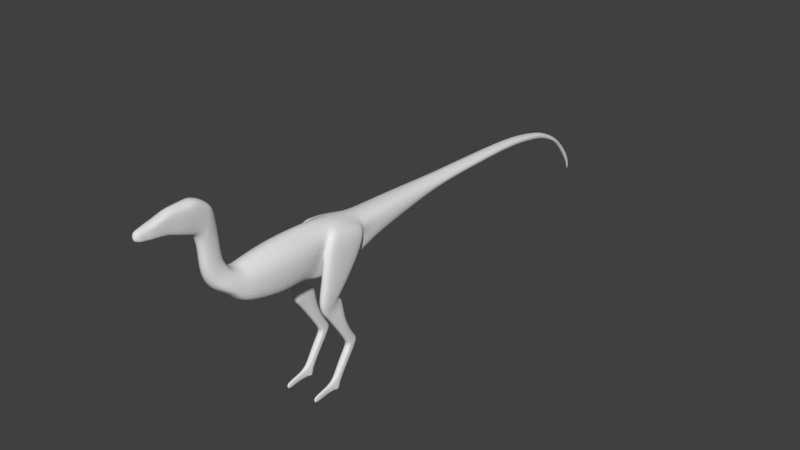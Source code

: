 # Source: DinoStart.blend  (saved by Blender 2.78.0; exported with 4.5.12 LTS)
import bpy
from mathutils import Matrix  # noqa: F401  (used for matrix-valued properties, if any)

bpy.ops.wm.read_factory_settings(use_empty=True)
scene = bpy.context.scene
scene.name = 'Scene'

# ---- collections
col_collection_1 = bpy.data.collections.new('Collection 1'); scene.collection.children.link(col_collection_1)

# ---- world
world_world = bpy.data.worlds.new('World'); scene.world = world_world
world_world.color = (0.05088, 0.05088, 0.05088)
world_world.use_sun_shadow = False
world_world.sun_shadow_jitter_overblur = 0.0
world_world.cycles.sampling_method = 'MANUAL'

# ---- meshes
me_cube_004 = bpy.data.meshes.new('Cube.004')
me_cube_004.from_pydata([(0.2332, -0.8513, -0.2576), (0.2222, -0.7307, 0.05644), (0.1309, 0.7337, -0.06654), (0.1169, 0.7638, 0.06812), (0.0, 0.7377, -0.09434), (0.0, 0.7648, 0.1112), (0.0, -0.8728, -0.3451), (0.0, -0.7296, 0.1599), (0.1465, -1.73, -0.4514), (0.3556, -2.035, -0.5816), (0.0, -1.74, -0.5744), (0.0, -1.456, 0.2728), (0.2392, -2.255, -0.3422), (0.2403, -2.03, 0.1787), (0.0, -2.259, -0.4355), (0.0, -2.024, 0.3673), (0.2678, -2.701, -0.349), (0.2609, -2.668, 0.1799), (0.0, -2.71, -0.4652), (0.0, -2.662, 0.3774), (0.256, -3.185, -0.2506), (0.2273, -3.172, 0.134), (0.0, -3.197, -0.3422), (0.0, -3.167, 0.3167), (0.1743, -3.667, 0.07131), (0.1494, -3.542, 0.2568), (0.0, -3.707, 0.01496), (0.0, -3.465, 0.2906), (0.2179, -3.527, -0.02975), (0.0, -3.542, -0.1003), (0.0, -3.356, 0.2694), (0.1944, -3.392, 0.1596), (0.09596, -3.868, 0.3838), (0.09917, -3.672, 0.4792), (0.0, -3.928, 0.3635), (0.0, -3.583, 0.4994), (0.1007, -3.969, 1.422), (0.09746, -3.763, 1.28), (0.0, -3.978, 1.461), (0.0, -3.715, 1.283), (0.0, -3.596, 0.7294), (0.0, -3.61, 0.9858), (0.0948, -3.716, 0.9912), (0.08976, -3.671, 0.7377), (0.09532, -3.88, 0.9521), (0.08601, -3.877, 0.6958), (0.0, -3.935, 0.6806), (0.0, -3.967, 0.9442), (0.1666, 0.7532, 0.002737), (0.2624, -0.7817, -0.09429), (0.2241, -1.597, -0.1861), (0.2957, -2.128, -0.02911), (0.2995, -2.686, -0.03033), (0.2599, -3.179, -0.003525), (0.1885, -3.616, 0.1497), (0.2157, -3.443, 0.06537), (0.1137, -3.776, 0.4308), (0.09172, -3.832, 1.353), (0.0, -3.829, 1.395), (0.09982, -3.766, 0.7247), (0.1135, -3.813, 0.977), (0.0, -3.542, 0.3745), (0.1177, -3.613, 0.3469), (0.1204, -3.787, 0.1868), (0.0, -3.837, 0.1449), (0.1436, -3.696, 0.2537), (0.006283, 4.863, -1.179), (0.006189, 4.856, -1.18), (0.01313, 4.847, -1.134), (0.0134, 4.868, -1.126), (0.0, 4.871, -1.121), (0.1302, 1.723, -0.003171), (0.1005, 2.673, -0.02144), (0.07079, 3.768, -0.1837), (0.06174, 3.781, -0.152), (0.08248, 2.682, 0.02384), (0.09074, 1.738, 0.0541), (0.0, 3.789, -0.1391), (0.0, 2.691, 0.04087), (0.0, 1.736, 0.07389), (0.0, 3.747, -0.2293), (0.0, 2.654, -0.08363), (0.0, 1.71, -0.07888), (0.1092, 1.712, -0.05615), (0.08231, 2.659, -0.06752), (0.06159, 3.755, -0.2175), (0.08642, 3.254, -0.07917), (0.07548, 3.271, -0.0415), (0.0, 3.273, -0.02855), (0.0, 3.235, -0.1303), (0.07538, 3.238, -0.1184), (0.06364, 4.181, -0.3619), (0.0135, 4.584, -0.7417), (0.05221, 4.166, -0.3887), (0.01685, 4.63, -0.6846), (0.0, 4.584, -0.7417), (0.0386, 4.2, -0.3374), (0.03961, 4.607, -0.7128), (0.0, 4.203, -0.327), (0.0, 4.63, -0.6846), (0.0, 4.158, -0.3976), (0.05796, 4.405, -0.5128), (0.03843, 4.391, -0.5327), (0.03987, 4.419, -0.4933), (0.0, 4.428, -0.4845), (0.0, 4.382, -0.5417), (0.01465, 4.857, -1.128), (0.0, 4.842, -1.136), (0.01065, 4.871, -1.121), (0.009862, 4.842, -1.136), (0.01206, 4.811, -1.046), (0.01429, 4.844, -1.019), (0.0, 4.811, -1.046), (0.02627, 4.827, -1.033), (0.0, 4.844, -1.019), (0.02212, 4.836, -1.025), (0.02133, 4.816, -1.042), (0.0, -2.048, -0.5319), (0.0, -1.716, 0.3237), (0.204, -2.023, -0.4133), (0.2678, -1.869, 0.1547), (0.2241, -1.967, -0.1157), (0.2678, -1.132, 0.03909), (0.2265, -1.398, -0.4662), (0.0, -1.127, 0.2143), (0.0, -1.404, -0.5609), (0.2241, -1.247, -0.1599), (0.05419, -4.822, 1.315), (0.0, -4.848, 1.331), (0.05749, -4.81, 1.199), (0.0, -4.854, 1.195), (0.0, -3.65, 1.141), (0.104, -3.732, 1.15), (0.1174, -3.925, 1.215), (0.1147, -3.816, 1.175), (0.0, -4.176, 1.03), (0.0, -4.329, 1.09), (0.0, -4.331, 1.464), (0.0, -4.166, 1.468), (0.09147, -4.331, 1.407), (0.0999, -4.166, 1.403), (0.09134, -4.328, 1.111), (0.0998, -4.175, 1.061), (0.1089, -4.177, 1.191), (0.0, -4.653, 1.164), (0.08789, -4.656, 1.215), (0.0, -4.626, 1.382), (0.0787, -4.625, 1.349), (0.07774, -4.653, 1.179), (0.0, -4.772, 1.182), (0.0, -4.759, 1.355), (0.06377, -4.735, 1.323), (0.06354, -4.747, 1.192), (0.0, -4.512, 1.407), (0.0829, -4.511, 1.375), (0.08323, -4.495, 1.16), (0.0, -4.496, 1.148), (0.09219, -4.525, 1.218), (0.0, -4.425, 1.434), (0.08687, -4.425, 1.399), (0.08782, -4.395, 1.138), (0.0, -4.395, 1.125), (0.09636, -4.427, 1.225), (0.07394, -4.749, 1.229), (0.06089, -4.828, 1.227), (0.0, -4.879, 1.237), (0.1009, -4.332, 1.219), (0.0, -3.677, 1.209), (0.112, -3.824, 1.284), (0.0, -4.877, 1.281), (0.09861, -3.748, 1.225), (0.1181, -3.998, 1.347), (0.06089, -4.833, 1.274), (0.1093, -4.171, 1.329), (0.101, -4.331, 1.342), (0.0884, -4.641, 1.301), (0.07396, -4.744, 1.291), (0.09241, -4.522, 1.317), (0.09632, -4.429, 1.336), (0.1904, -0.1021, -0.1629), (0.1713, -0.04046, 0.07713), (0.0, -0.03078, 0.138), (0.0, -0.1033, -0.2027), (0.2075, -0.06249, -0.04498), (0.04968, 0.7637, 0.08911), (0.1457, -0.8532, -0.3033), (0.06674, 0.7366, -0.09141), (0.1459, -0.7308, 0.1278), (0.145, -1.74, -0.5334), (0.145, -1.456, 0.2449), (0.1175, -2.259, -0.3944), (0.1175, -2.024, 0.3099), (0.1432, -2.71, -0.4242), (0.1432, -2.662, 0.3201), (0.1341, -3.197, -0.3012), (0.1341, -3.167, 0.2593), (0.1054, -3.7, 0.04268), (0.1047, -3.492, 0.277), (0.1077, -3.356, 0.2403), (0.1327, -3.542, -0.07149), (0.05971, -3.913, 0.3767), (0.06609, -3.616, 0.4876), (0.05756, -3.972, 1.454), (0.06739, -3.725, 1.283), (0.0459, -3.92, 0.6881), (0.04287, -3.967, 0.9441), (0.05418, -3.626, 0.7315), (0.05942, -3.646, 0.9858), (0.0563, -3.83, 1.387), (0.06778, -3.817, 0.1537), (0.09123, -3.566, 0.3712), (0.02529, 4.739, -0.9229), (0.0268, 4.773, -0.8876), (0.06498, 1.71, -0.07818), (0.05065, 2.655, -0.08365), (0.03204, 3.747, -0.2293), (0.04198, 1.736, 0.06468), (0.04244, 2.687, 0.03379), (0.02978, 3.789, -0.1391), (0.04403, 3.273, -0.02857), (0.04251, 3.235, -0.1303), (0.02269, 4.158, -0.3976), (0.02865, 4.628, -0.6975), (0.01879, 4.203, -0.3271), (0.02745, 4.593, -0.7328), (0.02139, 4.428, -0.4845), (0.01601, 4.382, -0.5417), (0.0, 4.776, -0.8747), (0.03237, 4.753, -0.9029), (0.0, 4.73, -0.9318), (0.01197, 4.776, -0.8747), (0.007763, 4.73, -0.9318), (0.145, -1.716, 0.2663), (0.2029, -2.043, -0.4909), (0.2029, -1.404, -0.5199), (0.145, -1.14, 0.1569), (0.0284, -4.845, 1.328), (0.02272, -4.849, 1.202), (0.0587, -3.674, 1.141), (0.05116, -4.176, 1.034), (0.04429, -4.328, 1.094), (0.05066, -4.166, 1.452), (0.04726, -4.331, 1.448), (0.03904, -4.653, 1.168), (0.03853, -4.625, 1.376), (0.03135, -4.772, 1.182), (0.03296, -4.759, 1.349), (0.0417, -4.512, 1.397), (0.04126, -4.495, 1.152), (0.04597, -4.395, 1.129), (0.04822, -4.425, 1.423), (0.03608, -4.866, 1.283), (0.06816, -3.692, 1.209), (0.03568, -4.865, 1.235), (0.1172, -0.03424, 0.1141), (0.1166, -0.1066, -0.1996), (0.0, 4.864, -1.178), (0.006718, 4.859, -1.18), (0.0, 4.854, -1.181), (0.00536, 4.864, -1.178), (0.005098, 4.854, -1.181), (0.04976, 3.991, -0.2383), (0.0, 3.996, -0.2266), (0.0, 3.953, -0.307), (0.06481, 3.974, -0.2664), (0.05529, 3.96, -0.2966), (0.02488, 3.996, -0.2266), (0.02768, 3.953, -0.307), (0.0, -4.072, 1.464), (0.1003, -4.068, 1.413), (0.09756, -4.028, 1.007), (0.0, -4.072, 0.9872), (0.1131, -4.04, 1.256), (0.1137, -4.059, 1.344), (0.05411, -4.069, 1.453), (0.04702, -4.071, 0.9891), (0.3546, -1.255, 0.03909), (0.3764, -1.462, 0.07976), (0.3538, -1.806, 0.1547), (0.3955, -1.597, -0.1861), (0.3793, -1.249, -0.1599), (0.3793, -1.93, -0.1157), (0.2811, -1.754, 0.2168), (0.2674, -1.229, 0.1074), (0.2771, -1.494, 0.1955), (0.2187, -2.035, -0.5816), (0.1893, -1.607, -0.6258), (0.1835, -1.877, -0.5421), (0.3855, -1.877, -0.5421), (0.3793, -1.609, -0.6258), (0.3497, -2.074, -0.8125), (0.2209, -2.074, -0.8125), (0.2127, -1.768, -0.8124), (0.1976, -1.903, -0.813), (0.3597, -1.903, -0.813), (0.3597, -1.769, -0.8124), (0.333, -2.055, -0.9391), (0.2209, -2.055, -0.9391), (0.2209, -1.797, -0.8541), (0.1958, -1.965, -0.9084), (0.3506, -1.965, -0.9084), (0.3509, -1.799, -0.8541), (0.3315, -2.002, -1.052), (0.2209, -2.002, -1.052), (0.2209, -1.712, -0.8962), (0.1963, -1.87, -1.001), (0.3315, -1.87, -1.001), (0.3315, -1.713, -0.8962), (0.3315, -1.936, -1.118), (0.2209, -1.936, -1.118), (0.2209, -1.679, -1.01), (0.1963, -1.786, -1.067), (0.3315, -1.786, -1.067), (0.3315, -1.681, -1.01), (0.3315, -1.774, -1.363), (0.2209, -1.774, -1.363), (0.2209, -1.642, -1.273), (0.2082, -1.683, -1.315), (0.3489, -1.683, -1.315), (0.3315, -1.644, -1.273), (0.3315, -1.583, -1.655), (0.2209, -1.583, -1.655), (0.2209, -1.494, -1.588), (0.2209, -1.519, -1.628), (0.3315, -1.519, -1.628), (0.3315, -1.495, -1.588), (0.3315, -1.546, -1.753), (0.2209, -1.546, -1.753), (0.2209, -1.408, -1.685), (0.2209, -1.479, -1.721), (0.3315, -1.479, -1.721), (0.3315, -1.41, -1.685), (0.3315, -1.724, -2.012), (0.2209, -1.724, -2.012), (0.2209, -1.628, -2.05), (0.2209, -1.668, -2.031), (0.3315, -1.668, -2.031), (0.3315, -1.629, -2.05), (0.3315, -1.594, -1.83), (0.3315, -1.53, -1.819), (0.2209, -1.414, -1.768), (0.2209, -1.53, -1.819), (0.3315, -1.415, -1.768), (0.2209, -1.594, -1.83), (0.1967, -1.716, 0.2448), (0.3108, -1.869, 0.1547), (0.3017, -1.967, -0.1157), (0.1898, -1.17, 0.1354), (0.3112, -1.174, 0.03909), (0.1946, -1.456, 0.2234), (0.3017, -1.23, -0.1599), (0.2869, -2.06, -0.5816), (0.3017, -1.556, -0.6258), (0.2762, -2.109, -0.8125), (0.2762, -1.714, -0.8124), (0.2762, -2.09, -0.9391), (0.2762, -1.743, -0.8541), (0.2762, -2.028, -1.065), (0.2762, -1.658, -0.8962), (0.2762, -1.958, -1.138), (0.2762, -1.625, -1.01), (0.2762, -1.797, -1.375), (0.2762, -1.588, -1.273), (0.2762, -1.609, -1.66), (0.2762, -1.44, -1.588), (0.2762, -1.569, -1.753), (0.2762, -1.354, -1.685), (0.2762, -1.749, -2.005), (0.2762, -1.574, -2.05), (0.2762, -1.616, -1.822), (0.2762, -1.36, -1.768), (0.3129, -1.888, -2.386), (0.2362, -1.888, -2.386), (0.2303, -1.791, -2.371), (0.2189, -1.83, -2.383), (0.3295, -1.83, -2.383), (0.317, -1.793, -2.371), (0.2745, -1.888, -2.386), (0.2734, -1.765, -2.36), (0.2762, -1.738, -2.289), (0.2762, -1.874, -2.229), (0.3192, -1.765, -2.289), (0.3315, -1.812, -2.254), (0.2209, -1.812, -2.254), (0.2325, -1.763, -2.289), (0.2379, -1.874, -2.246), (0.3145, -1.874, -2.246), (0.2582, -2.285, -2.34), (0.2582, -2.284, -2.418), (0.2942, -2.284, -2.418), (0.2942, -2.285, -2.34), (0.2762, -2.285, -2.334), (0.2762, -2.284, -2.423), (0.2995, -2.038, -2.393), (0.301, -2.15, -2.407), (0.301, -2.155, -2.311), (0.2995, -2.041, -2.292), (0.2762, -2.042, -2.278), (0.2762, -2.156, -2.297), (0.2515, -2.155, -2.311), (0.253, -2.041, -2.292), (0.2762, -2.149, -2.406), (0.2762, -2.037, -2.392), (0.253, -2.038, -2.393), (0.2515, -2.15, -2.407), (0.2739, -1.749, -2.332), (0.2307, -1.775, -2.332), (0.2209, -1.821, -2.353), (0.2331, -1.884, -2.331), (0.3194, -1.884, -2.331), (0.3315, -1.821, -2.353), (0.3173, -1.777, -2.332), (0.2559, -2.285, -2.388), (0.2965, -2.285, -2.388), (0.2762, -2.285, -2.379), (0.2501, -2.039, -2.341), (0.2483, -2.152, -2.36), (0.3024, -2.039, -2.341), (0.3041, -2.152, -2.36), (0.0, -3.419, -0.2547), (0.2108, -3.282, 0.1468), (0.2369, -3.406, -0.1736), (0.0, -3.261, 0.293), (0.2378, -3.311, 0.03092), (0.1334, -3.419, -0.2198), (0.1209, -3.261, 0.2498)], [], [(106, 68, 67, 257), (183, 180, 1, 49), (255, 179, 0, 185), (254, 181, 7, 187), (347, 349, 284, 283), (235, 124, 11, 189), (234, 123, 8, 188), (191, 15, 19, 193), (233, 119, 12, 190), (232, 118, 15, 191), (121, 120, 13, 51), (51, 13, 17, 52), (190, 12, 16, 192), (199, 28, 24, 196), (192, 16, 20, 194), (193, 19, 23, 195), (52, 17, 21, 53), (210, 61, 35, 201), (198, 30, 27, 197), (55, 31, 25, 54), (423, 420, 31, 55), (425, 422, 30, 198), (424, 421, 28, 199), (252, 167, 39, 203), (65, 62, 33, 56), (209, 63, 32, 200), (208, 203, 39, 58), (168, 170, 37, 57), (200, 32, 45, 204), (204, 45, 44, 205), (56, 33, 43, 59), (59, 43, 42, 60), (201, 35, 40, 206), (206, 40, 41, 207), (45, 59, 60, 44), (32, 56, 59, 45), (171, 168, 57, 36), (202, 208, 58, 38), (63, 65, 56, 32), (421, 423, 55, 28), (28, 55, 54, 24), (16, 52, 53, 20), (12, 51, 52, 16), (119, 121, 51, 12), (123, 126, 50, 8), (179, 183, 49, 0), (68, 109, 260, 67), (24, 54, 65, 63), (196, 24, 63, 209), (54, 25, 62, 65), (197, 27, 61, 210), (108, 69, 66, 259), (70, 108, 259, 256), (114, 111, 108, 70), (116, 110, 109, 68), (186, 4, 82, 213), (213, 82, 81, 214), (220, 89, 80, 215), (48, 2, 83, 71), (71, 83, 84, 72), (86, 90, 85, 73), (3, 48, 71, 76), (76, 71, 72, 75), (87, 86, 73, 74), (184, 3, 76, 216), (216, 76, 75, 217), (219, 87, 74, 218), (217, 75, 87, 219), (75, 72, 86, 87), (72, 84, 90, 86), (214, 81, 89, 220), (267, 263, 100, 221), (101, 102, 224, 97), (264, 265, 93, 91), (225, 103, 222, 94), (261, 264, 91, 96), (103, 101, 97, 222), (266, 261, 96, 223), (104, 225, 94, 99), (223, 96, 103, 225), (96, 91, 101, 103), (91, 93, 102, 101), (221, 100, 105, 226), (111, 115, 69, 108), (113, 116, 68, 106), (115, 113, 106, 69), (110, 112, 107, 109), (230, 212, 115, 111), (231, 229, 112, 110), (212, 228, 113, 115), (227, 230, 111, 114), (8, 50, 121, 119), (348, 347, 283, 276), (189, 11, 118, 232), (188, 8, 119, 233), (0, 49, 126, 123), (185, 0, 123, 234), (187, 7, 124, 235), (49, 1, 122, 126), (251, 172, 127, 236), (246, 150, 128, 236), (176, 151, 127, 172), (245, 152, 129, 237), (152, 163, 164, 129), (237, 129, 164, 253), (44, 60, 134, 133), (60, 42, 132, 134), (207, 41, 131, 238), (270, 272, 143, 142), (142, 143, 166, 141), (275, 270, 142, 239), (239, 142, 141, 240), (273, 269, 140, 173), (173, 140, 139, 174), (274, 268, 138, 241), (241, 138, 137, 242), (155, 157, 145, 148), (248, 155, 148, 243), (177, 154, 147, 175), (247, 153, 146, 244), (148, 145, 163, 152), (243, 148, 152, 245), (175, 147, 151, 176), (244, 146, 150, 246), (250, 158, 153, 247), (178, 159, 154, 177), (249, 160, 155, 248), (160, 162, 157, 155), (141, 166, 162, 160), (240, 141, 160, 249), (174, 139, 159, 178), (242, 137, 158, 250), (166, 174, 178, 162), (162, 178, 177, 157), (145, 175, 176, 163), (157, 177, 175, 145), (143, 173, 174, 166), (272, 273, 173, 143), (163, 176, 172, 164), (253, 164, 172, 251), (133, 134, 168, 171), (134, 132, 170, 168), (238, 131, 167, 252), (2, 48, 183, 179), (184, 5, 181, 254), (186, 2, 179, 255), (48, 3, 180, 183), (4, 186, 255, 182), (3, 184, 254, 180), (132, 238, 252, 170), (165, 253, 251, 169), (139, 242, 250, 159), (136, 240, 249, 161), (161, 249, 248, 156), (159, 250, 247, 154), (147, 244, 246, 151), (144, 243, 245, 149), (154, 247, 244, 147), (156, 248, 243, 144), (140, 241, 242, 139), (269, 274, 241, 140), (135, 239, 240, 136), (271, 275, 239, 135), (42, 207, 238, 132), (130, 237, 253, 165), (149, 245, 237, 130), (151, 246, 236, 127), (169, 251, 236, 128), (1, 187, 235, 122), (6, 185, 234, 125), (10, 188, 233, 117), (344, 345, 278, 282), (211, 231, 110, 116), (228, 211, 116, 113), (92, 95, 229, 231), (97, 224, 211, 228), (94, 222, 212, 230), (93, 221, 226, 102), (98, 223, 225, 104), (226, 105, 95, 92), (262, 266, 223, 98), (102, 226, 92, 224), (265, 267, 221, 93), (84, 214, 220, 90), (78, 217, 219, 88), (88, 219, 218, 77), (79, 216, 217, 78), (5, 184, 216, 79), (90, 220, 215, 85), (83, 213, 214, 84), (2, 186, 213, 83), (99, 94, 230, 227), (222, 97, 228, 212), (25, 197, 210, 62), (26, 196, 209, 64), (36, 57, 208, 202), (43, 206, 207, 42), (33, 201, 206, 43), (46, 204, 205, 47), (34, 200, 204, 46), (57, 37, 203, 208), (64, 209, 200, 34), (170, 252, 203, 37), (419, 424, 199, 29), (420, 425, 198, 31), (31, 198, 197, 25), (62, 210, 201, 33), (17, 193, 195, 21), (18, 192, 194, 22), (29, 199, 196, 26), (14, 190, 192, 18), (120, 232, 191, 13), (117, 233, 190, 14), (13, 191, 193, 17), (125, 234, 188, 10), (350, 280, 289, 352), (180, 254, 187, 1), (182, 255, 185, 6), (224, 92, 231, 211), (109, 107, 258, 260), (69, 106, 257, 66), (85, 215, 267, 265), (77, 218, 266, 262), (218, 74, 261, 266), (74, 73, 264, 261), (73, 85, 265, 264), (215, 80, 263, 267), (47, 205, 275, 271), (36, 202, 274, 269), (133, 171, 273, 272), (202, 38, 268, 274), (171, 36, 269, 273), (205, 44, 270, 275), (44, 133, 272, 270), (280, 276, 277, 279), (279, 277, 278, 281), (277, 284, 282, 278), (276, 283, 284, 277), (349, 344, 282, 284), (350, 348, 276, 280), (121, 50, 287, 285), (345, 346, 281, 278), (287, 286, 292, 293), (288, 9, 290, 294), (279, 281, 9, 288), (346, 121, 285, 351), (280, 279, 288, 289), (50, 126, 286, 287), (291, 293, 299, 297), (295, 294, 300, 301), (352, 289, 295, 354), (289, 288, 294, 295), (285, 287, 293, 291), (351, 285, 291, 353), (356, 301, 307, 358), (299, 298, 304, 305), (353, 291, 297, 355), (294, 290, 296, 300), (293, 292, 298, 299), (354, 295, 301, 356), (357, 303, 309, 359), (303, 305, 311, 309), (301, 300, 306, 307), (297, 299, 305, 303), (355, 297, 303, 357), (300, 296, 302, 306), (360, 313, 319, 362), (311, 310, 316, 317), (306, 302, 308, 312), (305, 304, 310, 311), (358, 307, 313, 360), (307, 306, 312, 313), (318, 314, 320, 324), (361, 315, 321, 363), (313, 312, 318, 319), (309, 311, 317, 315), (359, 309, 315, 361), (312, 308, 314, 318), (325, 324, 330, 331), (364, 325, 331, 366), (317, 316, 322, 323), (362, 319, 325, 364), (319, 318, 324, 325), (315, 317, 323, 321), (341, 340, 334, 335), (339, 338, 332, 336), (321, 323, 329, 327), (363, 321, 327, 365), (324, 320, 326, 330), (323, 322, 328, 329), (370, 342, 337, 368), (342, 339, 336, 337), (343, 341, 335, 333), (369, 343, 333, 367), (365, 327, 343, 369), (327, 329, 341, 343), (331, 330, 339, 342), (366, 331, 342, 370), (330, 326, 338, 339), (329, 328, 340, 341), (328, 366, 370, 340), (326, 365, 369, 338), (338, 369, 367, 332), (340, 370, 368, 334), (320, 363, 365, 326), (316, 362, 364, 322), (322, 364, 366, 328), (308, 359, 361, 314), (314, 361, 363, 320), (304, 358, 360, 310), (310, 360, 362, 316), (296, 355, 357, 302), (302, 357, 359, 308), (292, 354, 356, 298), (290, 353, 355, 296), (298, 356, 358, 304), (9, 351, 353, 290), (286, 352, 354, 292), (281, 346, 351, 9), (120, 121, 346, 345), (126, 122, 348, 350), (189, 232, 344, 349), (126, 350, 352, 286), (232, 120, 345, 344), (122, 235, 347, 348), (235, 189, 349, 347), (334, 368, 379, 384), (333, 335, 383, 385), (336, 332, 386, 382), (332, 367, 380, 386), (337, 336, 382, 381), (405, 411, 376, 378), (335, 334, 384, 383), (398, 399, 387, 391), (377, 371, 393, 402), (396, 397, 398, 395), (411, 410, 375, 376), (407, 406, 373, 374), (418, 395, 390, 413), (367, 333, 385, 380), (368, 337, 381, 379), (406, 405, 378, 373), (413, 414, 392, 389), (414, 412, 388, 392), (401, 394, 389, 392), (416, 404, 388, 412), (395, 398, 391, 390), (404, 401, 392, 388), (402, 393, 394, 401), (403, 402, 401, 404), (386, 380, 397, 396), (408, 372, 403, 415), (415, 403, 404, 416), (372, 377, 402, 403), (409, 371, 375, 410), (407, 408, 385, 383), (409, 386, 396, 417), (417, 396, 395, 418), (380, 385, 400, 397), (397, 400, 399, 398), (393, 417, 418, 394), (371, 409, 417, 393), (374, 372, 408, 407), (386, 409, 410, 382), (400, 415, 416, 399), (385, 408, 415, 400), (399, 416, 412, 387), (391, 387, 412, 414), (390, 391, 414, 413), (384, 379, 405, 406), (394, 418, 413, 389), (383, 384, 406, 407), (381, 382, 410, 411), (379, 381, 411, 405), (21, 195, 425, 420), (22, 194, 424, 419), (20, 53, 423, 421), (194, 20, 421, 424), (195, 23, 422, 425), (53, 21, 420, 423)])
me_cube_004.use_remesh_preserve_volume = False
me_cube_004.use_remesh_preserve_attributes = False
me_cube_004.use_mirror_vertex_groups = False
me_cube_004.update()

# ---- objects
ob_cube = bpy.data.objects.new('Cube', me_cube_004)

# ---- transforms, parenting, visibility, modifiers, constraints
ob_cube.location = (0.0, 0.0, 0.0)
ob_cube.lineart.crease_threshold = 0.0
_vg = ob_cube.vertex_groups.new(name='Gaw')
_m = ob_cube.modifiers.new('Mirror', 'MIRROR')
_m.use_clip = True
_m = ob_cube.modifiers.new('Subsurf', 'SUBSURF')
_m.uv_smooth = 'PRESERVE_CORNERS'
_m.quality = 2
_m.show_only_control_edges = False

# ---- collection membership
col_collection_1.objects.link(ob_cube)

# ---- scene / render settings (as saved in the file)
scene.frame_start = 1; scene.frame_end = 250; scene.frame_set(1)
scene.render.engine = 'BLENDER_EEVEE_NEXT'
scene.render.resolution_percentage = 50
scene.render.dither_intensity = 0.0
scene.cycles.use_denoising = False
scene.cycles.samples = 128
scene.cycles.sampling_pattern = 'TABULATED_SOBOL'
scene.cycles.light_sampling_threshold = 0.0
scene.cycles.use_adaptive_sampling = False
scene.cycles.use_light_tree = False
scene.cycles.blur_glossy = 0.0
scene.cycles.sample_clamp_indirect = 0.0
scene.view_settings.view_transform = 'Standard'
bpy.context.view_layer.update()

# ---- added for rendering (the .blend has no active camera and no usable light): camera, sun
cam_auto = bpy.data.cameras.new('AutoCamera')
cam_auto.lens = 50.0
cam_auto.sensor_width = 36.0
cam_auto.clip_end = 1000.0
ob_auto_camera = bpy.data.objects.new('AutoCamera', cam_auto)
scene.collection.objects.link(ob_auto_camera)
ob_auto_camera.location = (9.74056, -11.6925, 7.31477)
ob_auto_camera.rotation_euler = (1.09748, -7.21219e-08, 0.694738)
scene.camera = ob_auto_camera
light_auto_sun = bpy.data.lights.new('AutoSun', 'SUN')
light_auto_sun.energy = 3.0
light_auto_sun.angle = 0.0523599
ob_auto_sun = bpy.data.objects.new('AutoSun', light_auto_sun)
scene.collection.objects.link(ob_auto_sun)
ob_auto_sun.rotation_euler = (0.872665, 0.174533, 0.523599)
bpy.context.view_layer.update()

